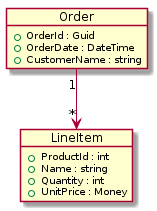

The diagram above was rendered by PlantUML. Its source (embedded in the PNG):
@startuml
object Order{
+ OrderId : Guid
+ OrderDate : DateTime
+ CustomerName : string
}


object LineItem{
+ ProductId : int
+ Name : string
+ Quantity : int
+ UnitPrice : Money
}

Order "1" --> "*" LineItem
@enduml